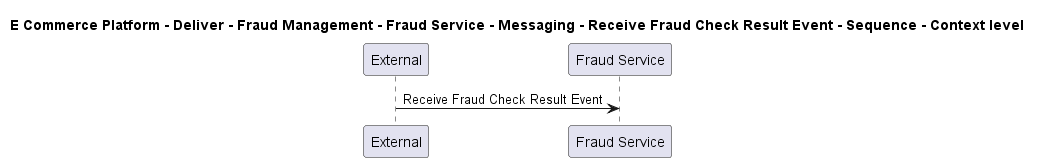

The diagram above was rendered by PlantUML. Its source (embedded in the PNG):
@startuml

title E Commerce Platform - Deliver - Fraud Management - Fraud Service - Messaging - Receive Fraud Check Result Event - Sequence - Context level

participant "External" as C4InterFlow.SoftwareSystems.ExternalSystem
participant "Fraud Service" as ECommercePlatform.Deliver.FraudManagement.SoftwareSystems.FraudService

C4InterFlow.SoftwareSystems.ExternalSystem -> ECommercePlatform.Deliver.FraudManagement.SoftwareSystems.FraudService : Receive Fraud Check Result Event


@enduml